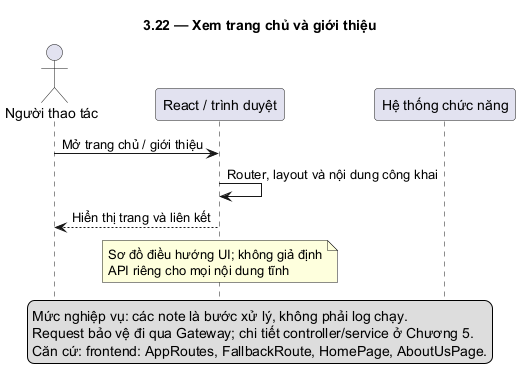

The diagram above was rendered by PlantUML. Its source (embedded in the PNG):
@startuml
skinparam defaultFontName DejaVu Sans
skinparam shadowing false
hide footbox
title 3.22 — Xem trang chủ và giới thiệu
actor "Người thao tác" as U
participant "React / trình duyệt" as F
participant "Hệ thống chức năng" as B
U -> F: Mở trang chủ / giới thiệu
F -> F: Router, layout và nội dung công khai
F --> U: Hiển thị trang và liên kết
note over F: Sơ đồ điều hướng UI; không giả định\nAPI riêng cho mọi nội dung tĩnh
legend bottom
Mức nghiệp vụ: các note là bước xử lý, không phải log chạy.
Request bảo vệ đi qua Gateway; chi tiết controller/service ở Chương 5.
Căn cứ: frontend: AppRoutes, FallbackRoute, HomePage, AboutUsPage.
endlegend
@enduml